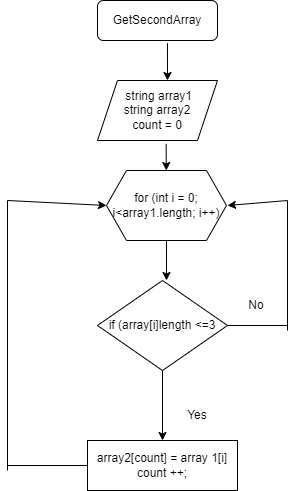

The diagram above was exported from draw.io. Its source (the exported page's mxGraphModel, read from the mxfile embedded in the PNG):
<mxGraphModel dx="478" dy="174" grid="1" gridSize="10" guides="1" tooltips="1" connect="1" arrows="1" fold="1" page="1" pageScale="1" pageWidth="827" pageHeight="1169" math="0" shadow="0">
  <root>
    <mxCell id="0" />
    <mxCell id="1" parent="0" />
    <mxCell id="2" value="GetSecondArray" style="rounded=1;whiteSpace=wrap;html=1;" vertex="1" parent="1">
      <mxGeometry x="170" width="120" height="40" as="geometry" />
    </mxCell>
    <mxCell id="3" value="" style="endArrow=classic;html=1;exitX=0.583;exitY=1.067;exitDx=0;exitDy=0;exitPerimeter=0;" edge="1" parent="1" source="2">
      <mxGeometry width="50" height="50" relative="1" as="geometry">
        <mxPoint x="220" y="50" as="sourcePoint" />
        <mxPoint x="240" y="80" as="targetPoint" />
      </mxGeometry>
    </mxCell>
    <mxCell id="4" value="&amp;nbsp;string array1&lt;br&gt;string array2&lt;br&gt;count = 0" style="shape=parallelogram;perimeter=parallelogramPerimeter;whiteSpace=wrap;html=1;fixedSize=1;" vertex="1" parent="1">
      <mxGeometry x="170" y="80" width="120" height="60" as="geometry" />
    </mxCell>
    <mxCell id="5" value="" style="endArrow=classic;html=1;exitX=0.572;exitY=1.056;exitDx=0;exitDy=0;exitPerimeter=0;" edge="1" parent="1" source="4" target="6">
      <mxGeometry width="50" height="50" relative="1" as="geometry">
        <mxPoint x="220" y="160" as="sourcePoint" />
        <mxPoint x="239" y="180" as="targetPoint" />
      </mxGeometry>
    </mxCell>
    <mxCell id="6" value="for (int i = 0; i&amp;lt;array1.length; i++)" style="shape=hexagon;perimeter=hexagonPerimeter2;whiteSpace=wrap;html=1;fixedSize=1;" vertex="1" parent="1">
      <mxGeometry x="179" y="170" width="120" height="70" as="geometry" />
    </mxCell>
    <mxCell id="7" value="" style="endArrow=classic;html=1;exitX=0.5;exitY=1;exitDx=0;exitDy=0;" edge="1" parent="1" source="6">
      <mxGeometry width="50" height="50" relative="1" as="geometry">
        <mxPoint x="220" y="250" as="sourcePoint" />
        <mxPoint x="239" y="280" as="targetPoint" />
      </mxGeometry>
    </mxCell>
    <mxCell id="9" style="edgeStyle=none;html=1;exitX=0.5;exitY=1;exitDx=0;exitDy=0;" edge="1" parent="1" source="8">
      <mxGeometry relative="1" as="geometry">
        <mxPoint x="235" y="370" as="targetPoint" />
      </mxGeometry>
    </mxCell>
    <mxCell id="8" value="if (array[i]length &amp;lt;=3" style="rhombus;whiteSpace=wrap;html=1;" vertex="1" parent="1">
      <mxGeometry x="170" y="280" width="130" height="90" as="geometry" />
    </mxCell>
    <mxCell id="11" value="" style="endArrow=none;html=1;exitX=1;exitY=0.5;exitDx=0;exitDy=0;" edge="1" parent="1" source="8">
      <mxGeometry width="50" height="50" relative="1" as="geometry">
        <mxPoint x="220" y="330" as="sourcePoint" />
        <mxPoint x="360" y="325" as="targetPoint" />
      </mxGeometry>
    </mxCell>
    <mxCell id="13" value="" style="endArrow=none;html=1;" edge="1" parent="1">
      <mxGeometry width="50" height="50" relative="1" as="geometry">
        <mxPoint x="360" y="330" as="sourcePoint" />
        <mxPoint x="360" y="200" as="targetPoint" />
      </mxGeometry>
    </mxCell>
    <mxCell id="15" value="" style="endArrow=classic;html=1;" edge="1" parent="1">
      <mxGeometry width="50" height="50" relative="1" as="geometry">
        <mxPoint x="360" y="200" as="sourcePoint" />
        <mxPoint x="300" y="205" as="targetPoint" />
      </mxGeometry>
    </mxCell>
    <mxCell id="16" value="" style="endArrow=classic;html=1;exitX=0.5;exitY=1;exitDx=0;exitDy=0;" edge="1" parent="1" source="8">
      <mxGeometry width="50" height="50" relative="1" as="geometry">
        <mxPoint x="240" y="430" as="sourcePoint" />
        <mxPoint x="235" y="440" as="targetPoint" />
      </mxGeometry>
    </mxCell>
    <mxCell id="17" value="array2[count] = array 1[i]&lt;br&gt;count ++;" style="rounded=0;whiteSpace=wrap;html=1;" vertex="1" parent="1">
      <mxGeometry x="160" y="440" width="150" height="50" as="geometry" />
    </mxCell>
    <mxCell id="18" value="" style="endArrow=none;html=1;exitX=0;exitY=0.5;exitDx=0;exitDy=0;" edge="1" parent="1" source="17">
      <mxGeometry width="50" height="50" relative="1" as="geometry">
        <mxPoint x="240" y="520" as="sourcePoint" />
        <mxPoint x="80" y="465" as="targetPoint" />
      </mxGeometry>
    </mxCell>
    <mxCell id="19" value="" style="endArrow=none;html=1;" edge="1" parent="1">
      <mxGeometry width="50" height="50" relative="1" as="geometry">
        <mxPoint x="80" y="470" as="sourcePoint" />
        <mxPoint x="80" y="200" as="targetPoint" />
      </mxGeometry>
    </mxCell>
    <mxCell id="21" value="" style="endArrow=classic;html=1;entryX=0;entryY=0.5;entryDx=0;entryDy=0;" edge="1" parent="1" target="6">
      <mxGeometry width="50" height="50" relative="1" as="geometry">
        <mxPoint x="80" y="200" as="sourcePoint" />
        <mxPoint x="290" y="160" as="targetPoint" />
      </mxGeometry>
    </mxCell>
    <mxCell id="22" value="Yes" style="text;html=1;strokeColor=none;fillColor=none;align=center;verticalAlign=middle;whiteSpace=wrap;rounded=0;" vertex="1" parent="1">
      <mxGeometry x="240" y="400" width="60" height="30" as="geometry" />
    </mxCell>
    <mxCell id="23" value="No" style="text;html=1;strokeColor=none;fillColor=none;align=center;verticalAlign=middle;whiteSpace=wrap;rounded=0;" vertex="1" parent="1">
      <mxGeometry x="299" y="290" width="60" height="30" as="geometry" />
    </mxCell>
  </root>
</mxGraphModel>